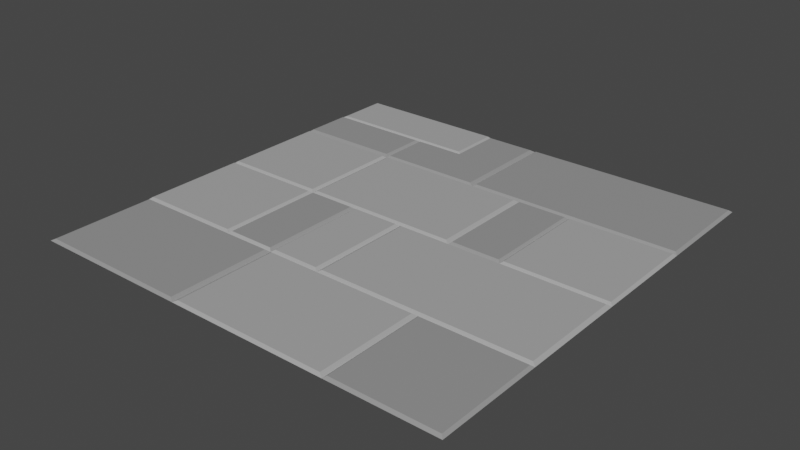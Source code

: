 # Source: Ground_Tile_01.blend  (saved by Blender 3.3.6; exported with 4.5.12 LTS)
import bpy
from mathutils import Matrix  # noqa: F401  (used for matrix-valued properties, if any)

bpy.ops.wm.read_factory_settings(use_empty=True)
scene = bpy.context.scene
scene.name = 'Scene'

# ---- collections
col_collection = bpy.data.collections.new('Collection'); scene.collection.children.link(col_collection)

# ---- materials (node trees are filled in below, after node groups)
mat_x = bpy.data.materials.new('매테리얼')
mat_x.use_transparent_shadow = False
mat_001 = bpy.data.materials.new('매테리얼.001')
mat_001.use_transparent_shadow = False

# ---- material node trees
mat_x.use_nodes = True; mat_x.node_tree.nodes.clear()
_N = mat_x.node_tree.nodes; _L = mat_x.node_tree.links
n0 = _N.new('ShaderNodeBsdfPrincipled'); n0.name = 'Principled BSDF'; n0.location = (10, 300)
n0.distribution = 'GGX'
n0.subsurface_method = 'RANDOM_WALK_SKIN'
n0.inputs[0].default_value = (0.5225, 0.5225, 0.5225, 1.0)
n0.inputs[1].default_value = 0.3
n0.inputs[3].default_value = 1.45
n0.inputs[13].default_value = 0.1
n0.inputs[27].default_value = (0.0, 0.0, 0.0, 1.0)
n0.inputs[28].default_value = 1.0
n1 = _N.new('ShaderNodeOutputMaterial'); n1.name = 'Material Output'; n1.location = (300, 300)
_L.new(n0.outputs[0], n1.inputs[0])
n1.is_active_output = True
mat_001.use_nodes = True; mat_001.node_tree.nodes.clear()
_N = mat_001.node_tree.nodes; _L = mat_001.node_tree.links
n0 = _N.new('ShaderNodeBsdfPrincipled'); n0.name = 'Principled BSDF'; n0.location = (10, 300)
n0.distribution = 'GGX'
n0.subsurface_method = 'RANDOM_WALK_SKIN'
n0.inputs[0].default_value = (0.3931, 0.3931, 0.3931, 1.0)
n0.inputs[1].default_value = 0.3
n0.inputs[3].default_value = 1.45
n0.inputs[13].default_value = 0.1
n0.inputs[27].default_value = (0.0, 0.0, 0.0, 1.0)
n0.inputs[28].default_value = 1.0
n1 = _N.new('ShaderNodeOutputMaterial'); n1.name = 'Material Output'; n1.location = (300, 300)
_L.new(n0.outputs[0], n1.inputs[0])
n1.is_active_output = True

# ---- world
world_world = bpy.data.worlds.new('World'); scene.world = world_world
world_world.use_nodes = True; world_world.node_tree.nodes.clear()
_N = world_world.node_tree.nodes; _L = world_world.node_tree.links
n0 = _N.new('ShaderNodeOutputWorld'); n0.name = 'World Output'; n0.location = (300, 300)
n1 = _N.new('ShaderNodeBackground'); n1.name = 'Background'; n1.location = (10, 300)
n1.inputs[0].default_value = (0.05088, 0.05088, 0.05088, 1.0)
_L.new(n1.outputs[0], n0.inputs[0])
n0.is_active_output = True
world_world.color = (0.05088, 0.05088, 0.05088)
world_world.use_sun_shadow = False
world_world.sun_shadow_jitter_overblur = 0.0

# ---- meshes
me_x = bpy.data.meshes.new('메쉬')
me_x.from_pydata([(500.0, -1.11e-13, -500.0), (0.0, -1.11e-13, -500.0), (500.0, 0.0, 0.0), (0.0, 0.0, 0.0), (250.0, 0.0, 0.0), (250.0, -1.11e-13, -500.0), (500.0, -5.551e-14, -250.0), (250.0, -5.551e-14, -250.0), (0.0, -5.551e-14, -250.0), (500.0, -2.776e-14, -125.0), (250.0, -2.776e-14, -125.0), (0.0, -2.776e-14, -125.0), (500.0, -8.327e-14, -375.0), (250.0, -8.327e-14, -375.0), (0.0, -8.327e-14, -375.0), (500.0, -9.714e-14, -437.5), (250.0, -9.714e-14, -437.5), (0.0, -9.714e-14, -437.5), (375.0, -1.11e-13, -500.0), (375.0, -8.327e-14, -375.0), (375.0, -5.551e-14, -250.0), (375.0, -2.776e-14, -125.0), (375.0, 0.0, 0.0), (312.5, -1.11e-13, -500.0), (312.5, -8.327e-14, -375.0), (312.5, -5.551e-14, -250.0), (312.5, -2.776e-14, -125.0), (312.5, 0.0, 0.0), (125.0, -1.11e-13, -500.0), (125.0, -9.714e-14, -437.5), (125.0, -8.327e-14, -375.0), (125.0, -5.551e-14, -250.0), (125.0, -2.776e-14, -125.0), (125.0, 0.0, 0.0), (187.5, -1.11e-13, -500.0), (187.5, -9.714e-14, -437.5), (187.5, -8.327e-14, -375.0), (187.5, -5.551e-14, -250.0), (187.5, -2.776e-14, -125.0), (187.5, 0.0, 0.0), (496.9, 2.472, -121.9), (378.1, 2.472, -121.9), (378.1, 2.472, -3.125), (496.9, 2.472, -3.125), (496.9, 2.472, -371.9), (378.1, 2.472, -371.9), (378.1, 2.472, -253.1), (496.9, 2.472, -253.1), (248.4, 2.472, -371.9), (189.1, 2.472, -371.9), (129.7, 2.472, -371.9), (129.7, 2.472, -253.1), (189.1, 2.472, -253.1), (248.4, 2.472, -253.1), (307.8, 2.472, -253.1), (307.8, 2.472, -371.9), (375.0, 2.472, -128.1), (314.6, 2.472, -128.1), (495.7, 2.472, -128.1), (495.7, 2.472, -246.9), (375.0, 2.472, -246.9), (314.6, 2.472, -246.9), (254.3, 2.472, -246.9), (254.3, 2.472, -128.1), (246.2, 2.472, -246.9), (191.2, 2.472, -246.9), (191.2, 2.472, -128.1), (246.2, 2.472, -128.1), (496.7, 2.472, -378.1), (375.0, 2.472, -378.1), (496.7, 2.472, -437.5), (496.7, 2.472, -496.9), (375.0, 2.472, -496.9), (314.2, 2.472, -496.9), (253.3, 2.472, -496.9), (253.3, 2.472, -437.5), (253.3, 2.472, -378.1), (314.2, 2.472, -378.1), (187.9, 2.472, -433.5), (128.5, 2.472, -433.5), (128.5, 2.472, -377.7), (187.9, 2.472, -377.7), (245.2, 2.472, -377.7), (245.2, 2.472, -437.1), (245.2, 2.472, -496.5), (187.9, 2.472, -496.5), (372.3, 2.472, -371.9), (372.3, 2.472, -253.1), (315.2, 2.472, -371.9), (315.2, 2.472, -253.1), (370.3, 2.472, -3.125), (310.9, 2.472, -3.125), (370.3, 2.472, -121.9), (310.9, 2.472, -121.9), (251.6, 2.472, -121.9), (192.2, 2.472, -121.9), (192.2, 2.472, -3.125), (251.6, 2.472, -3.125), (121.9, 2.472, -433.4), (121.9, 2.472, -379.1), (3.125, 2.472, -433.4), (3.125, 2.472, -379.1), (121.9, 2.472, -371.9), (121.9, 2.472, -253.1), (3.125, 2.472, -371.9), (3.125, 2.472, -253.1), (121.9, 2.472, -246.9), (121.9, 2.472, -128.1), (3.125, 2.472, -246.9), (3.125, 2.472, -128.1), (182.8, 2.472, -439.1), (123.4, 2.472, -439.1), (182.8, 2.472, -498.4), (123.4, 2.472, -498.4), (4.688, 2.472, -498.4), (4.688, 2.472, -439.1), (183.8, 2.472, -246.9), (183.8, 2.472, -128.1), (128.7, 2.472, -246.9), (128.7, 2.472, -128.1), (182.8, 2.472, -3.125), (123.4, 2.472, -3.125), (182.8, 2.472, -121.9), (123.4, 2.472, -121.9), (4.688, 2.472, -121.9), (4.688, 2.472, -3.125)], [], [(40, 41, 42, 43), (44, 45, 46, 47), (48, 49, 50, 51, 52, 53, 54, 55), (57, 56, 58, 59, 60, 61, 62, 63), (64, 65, 66, 67), (69, 68, 70, 71, 72, 73, 74, 75, 76, 77), (78, 79, 80, 81, 82, 83, 84, 85), (87, 86, 88, 89), (91, 90, 92, 93, 94, 95, 96, 97), (99, 98, 100, 101), (103, 102, 104, 105), (107, 106, 108, 109), (111, 110, 112, 113, 114, 115), (117, 116, 118, 119), (121, 120, 122, 123, 124, 125), (9, 21, 41, 40), (21, 22, 42, 41), (22, 2, 43, 42), (2, 9, 40, 43), (12, 19, 45, 44), (19, 20, 46, 45), (20, 6, 47, 46), (6, 12, 44, 47), (13, 36, 49, 48), (36, 30, 50, 49), (30, 31, 51, 50), (31, 37, 52, 51), (37, 7, 53, 52), (7, 25, 54, 53), (25, 24, 55, 54), (24, 13, 48, 55), (26, 21, 56, 57), (21, 9, 58, 56), (9, 6, 59, 58), (6, 20, 60, 59), (20, 25, 61, 60), (25, 7, 62, 61), (7, 10, 63, 62), (10, 26, 57, 63), (7, 37, 65, 64), (37, 38, 66, 65), (38, 10, 67, 66), (10, 7, 64, 67), (19, 12, 68, 69), (12, 15, 70, 68), (15, 0, 71, 70), (0, 18, 72, 71), (18, 23, 73, 72), (23, 5, 74, 73), (5, 16, 75, 74), (16, 13, 76, 75), (13, 24, 77, 76), (24, 19, 69, 77), (35, 29, 79, 78), (29, 30, 80, 79), (30, 36, 81, 80), (36, 13, 82, 81), (13, 16, 83, 82), (16, 5, 84, 83), (5, 34, 85, 84), (34, 35, 78, 85), (20, 19, 86, 87), (19, 24, 88, 86), (24, 25, 89, 88), (25, 20, 87, 89), (27, 22, 90, 91), (22, 21, 92, 90), (21, 26, 93, 92), (26, 10, 94, 93), (10, 38, 95, 94), (38, 39, 96, 95), (39, 4, 97, 96), (4, 27, 91, 97), (30, 29, 98, 99), (29, 17, 100, 98), (17, 14, 101, 100), (14, 30, 99, 101), (31, 30, 102, 103), (30, 14, 104, 102), (14, 8, 105, 104), (8, 31, 103, 105), (32, 31, 106, 107), (31, 8, 108, 106), (8, 11, 109, 108), (11, 32, 107, 109), (29, 35, 110, 111), (35, 34, 112, 110), (34, 28, 113, 112), (28, 1, 114, 113), (1, 17, 115, 114), (17, 29, 111, 115), (38, 37, 116, 117), (37, 31, 118, 116), (31, 32, 119, 118), (32, 38, 117, 119), (33, 39, 120, 121), (39, 38, 122, 120), (38, 32, 123, 122), (32, 11, 124, 123), (11, 3, 125, 124), (3, 33, 121, 125)])
me_x.polygons.foreach_set('use_smooth', [True] * 101)
me_x.polygons.foreach_set('material_index', [1, 0, 0, 0, 0, 1, 1, 1, 0, 1, 0, 0, 0, 1, 1, 1, 1, 1, 1, 0, 0, 0, 0, 0, 0, 0, 0, 0, 0, 0, 0, 0, 0, 0, 0, 0, 0, 0, 0, 0, 0, 0, 0, 1, 1, 1, 1, 1, 1, 1, 1, 1, 1, 1, 1, 1, 1, 1, 1, 1, 1, 1, 1, 1, 1, 0, 0, 0, 0, 0, 0, 0, 0, 1, 1, 1, 1, 0, 0, 0, 0, 0, 0, 0, 0, 0, 0, 0, 0, 0, 0, 1, 1, 1, 0, 1, 1, 1, 1, 1, 1])
_k = set([(0, 71), (1, 114), (2, 43), (3, 125), (5, 16), (5, 74), (5, 84), (6, 20), (6, 47), (6, 59), (7, 10), (7, 25), (7, 37), (7, 62), (7, 64), (8, 31), (8, 105), (8, 108), (9, 21), (9, 40), (9, 58), (10, 26), (10, 38), (10, 63), (10, 67), (11, 32), (11, 109), (11, 124), (12, 19), (12, 44), (12, 68), (13, 16), (13, 24), (13, 36), (13, 76), (13, 82), (14, 30), (14, 101), (14, 104), (17, 29), (17, 100), (17, 115), (19, 20), (19, 24), (19, 45), (19, 86), (20, 25), (20, 46), (20, 87), (21, 22), (21, 26), (21, 41), (21, 92), (22, 42), (22, 90), (24, 25), (24, 55), (24, 88), (25, 54), (25, 89), (29, 30), (29, 35), (29, 79), (29, 98), (30, 31), (30, 36), (30, 50), (30, 80), (30, 99), (30, 102), (31, 32), (31, 37), (31, 51), (31, 103), (31, 106), (31, 118), (32, 38), (32, 107), (32, 119), (34, 35), (34, 85), (34, 112), (35, 78), (35, 110), (37, 38), (37, 65), (37, 116), (38, 39), (38, 66), (38, 95), (38, 117), (38, 122), (39, 96), (39, 120), (40, 41), (40, 43), (41, 42), (42, 43), (44, 45), (44, 47), (45, 46), (46, 47), (48, 49), (48, 55), (49, 50), (50, 51), (51, 52), (52, 53), (53, 54), (54, 55), (56, 57), (56, 58), (57, 63), (58, 59), (59, 60), (60, 61), (61, 62), (62, 63), (64, 65), (64, 67), (65, 66), (66, 67), (68, 69), (68, 70), (69, 77), (70, 71), (71, 72), (72, 73), (73, 74), (74, 75), (75, 76), (76, 77), (78, 79), (78, 85), (79, 80), (80, 81), (81, 82), (82, 83), (83, 84), (84, 85), (86, 87), (86, 88), (87, 89), (88, 89), (90, 91), (90, 92), (91, 97), (92, 93), (93, 94), (94, 95), (95, 96), (96, 97), (98, 99), (98, 100), (99, 101), (100, 101), (102, 103), (102, 104), (103, 105), (104, 105), (106, 107), (106, 108), (107, 109), (108, 109), (110, 111), (110, 112), (111, 115), (112, 113), (113, 114), (114, 115), (116, 117), (116, 118), (117, 119), (118, 119), (120, 121), (120, 122), (121, 125), (122, 123), (123, 124), (124, 125)])
me_x.attributes.new('sharp_edge', 'BOOLEAN', 'EDGE').data.foreach_set('value', [ (min(e.vertices), max(e.vertices)) in _k for e in me_x.edges])
_uv = me_x.uv_layers.new(name='map1')
_uv.uv.foreach_set('vector', [0.1, 0.2793, 0.1, 0.2793, 0.1, 0.2793, 0.1, 0.2793, 0.1004, 0.3048, 0.1004, 0.3048, 0.1004, 0.3048, 0.1004, 0.3048, 0.1004, 0.3048, 0.1004, 0.3048, 0.1004, 0.3048, 0.1004, 0.3048, 0.1004, 0.3048, 0.1004, 0.3048, 0.1004, 0.3048, 0.1004, 0.3048, 0.1004, 0.3048, 0.1004, 0.3048, 0.1004, 0.3048, 0.1004, 0.3048, 0.1004, 0.3048, 0.1004, 0.3048, 0.1004, 0.3048, 0.1004, 0.3048, 0.1004, 0.3048, 0.1004, 0.3048, 0.1004, 0.3048, 0.1004, 0.3048, 0.1, 0.2793, 0.1, 0.2793, 0.1, 0.2793, 0.1, 0.2793, 0.1, 0.2793, 0.1, 0.2793, 0.1, 0.2793, 0.1, 0.2793, 0.1, 0.2793, 0.1, 0.2793, 0.1, 0.2793, 0.1, 0.2793, 0.1, 0.2793, 0.1, 0.2793, 0.1, 0.2793, 0.1, 0.2793, 0.1, 0.2793, 0.1, 0.2793, 0.1, 0.2793, 0.1, 0.2793, 0.1, 0.2793, 0.1, 0.2793, 0.1004, 0.3048, 0.1004, 0.3048, 0.1004, 0.3048, 0.1004, 0.3048, 0.1004, 0.3048, 0.1004, 0.3048, 0.1004, 0.3048, 0.1004, 0.3048, 0.1, 0.2793, 0.1, 0.2793, 0.1, 0.2793, 0.1, 0.2793, 0.1004, 0.3048, 0.1004, 0.3048, 0.1004, 0.3048, 0.1004, 0.3048, 0.1004, 0.3048, 0.1004, 0.3048, 0.1004, 0.3048, 0.1004, 0.3048, 0.1004, 0.3048, 0.1004, 0.3048, 0.1004, 0.3048, 0.1004, 0.3048, 0.1004, 0.3048, 0.1004, 0.3048, 0.1, 0.2793, 0.1, 0.2793, 0.1, 0.2793, 0.1, 0.2793, 0.1, 0.2793, 0.1, 0.2793, 0.1, 0.2793, 0.1, 0.2793, 0.1, 0.2793, 0.1, 0.2793, 0.1004, 0.2527, 0.1004, 0.2527, 0.1004, 0.2527, 0.1004, 0.2527, 0.1004, 0.2527, 0.1004, 0.2527, 0.1004, 0.2527, 0.1004, 0.2527, 0.1004, 0.2527, 0.1004, 0.2527, 0.1004, 0.2527, 0.1004, 0.2527, 0.1004, 0.2527, 0.1004, 0.2527, 0.1004, 0.2527, 0.1004, 0.2527, 0.1004, 0.2527, 0.1004, 0.2527, 0.1004, 0.2527, 0.1004, 0.2527, 0.1004, 0.2527, 0.1004, 0.2527, 0.1004, 0.2527, 0.1004, 0.2527, 0.1004, 0.2527, 0.1004, 0.2527, 0.1004, 0.2527, 0.1004, 0.2527, 0.1004, 0.2527, 0.1004, 0.2527, 0.1004, 0.2527, 0.1004, 0.2527, 0.1004, 0.2527, 0.1004, 0.2527, 0.1004, 0.2527, 0.1004, 0.2527, 0.1004, 0.2527, 0.1004, 0.2527, 0.1004, 0.2527, 0.1004, 0.2527, 0.1004, 0.2527, 0.1004, 0.2527, 0.1004, 0.2527, 0.1004, 0.2527, 0.1004, 0.2527, 0.1004, 0.2527, 0.1004, 0.2527, 0.1004, 0.2527, 0.1004, 0.2527, 0.1004, 0.2527, 0.1004, 0.2527, 0.1004, 0.2527, 0.1004, 0.2527, 0.1004, 0.2527, 0.1004, 0.2527, 0.1004, 0.2527, 0.1004, 0.2527, 0.1004, 0.2527, 0.1004, 0.2527, 0.1004, 0.2527, 0.1004, 0.2527, 0.1004, 0.2527, 0.1004, 0.2527, 0.1004, 0.2527, 0.1004, 0.2527, 0.1004, 0.2527, 0.1004, 0.2527, 0.1004, 0.2527, 0.1004, 0.2527, 0.1004, 0.2527, 0.1004, 0.2527, 0.1004, 0.2527, 0.1004, 0.2527, 0.1004, 0.2527, 0.1004, 0.2527, 0.1004, 0.2527, 0.1004, 0.2527, 0.1004, 0.2527, 0.1004, 0.2527, 0.1004, 0.2527, 0.1004, 0.2527, 0.1004, 0.2527, 0.1004, 0.2527, 0.1004, 0.2527, 0.1004, 0.2527, 0.1004, 0.2527, 0.1004, 0.2527, 0.1004, 0.2527, 0.1004, 0.2527, 0.1004, 0.2527, 0.1004, 0.2527, 0.1004, 0.2527, 0.1004, 0.2527, 0.1004, 0.2527, 0.1004, 0.2527, 0.1004, 0.2527, 0.1004, 0.2527, 0.1004, 0.2527, 0.1004, 0.2527, 0.1004, 0.2527, 0.1004, 0.2527, 0.1004, 0.2527, 0.1004, 0.2527, 0.1004, 0.2527, 0.1004, 0.2527, 0.1004, 0.2527, 0.1004, 0.2527, 0.1004, 0.2527, 0.1004, 0.2527, 0.1004, 0.2527, 0.1004, 0.2527, 0.1004, 0.2527, 0.1004, 0.2527, 0.1004, 0.2527, 0.1004, 0.2527, 0.1004, 0.2527, 0.1004, 0.2527, 0.1004, 0.2527, 0.1004, 0.2527, 0.1004, 0.2527, 0.1004, 0.2527, 0.1004, 0.2527, 0.1004, 0.2527, 0.1004, 0.2527, 0.1004, 0.2527, 0.1004, 0.2527, 0.1004, 0.2527, 0.1004, 0.2527, 0.1004, 0.2527, 0.1004, 0.2527, 0.1004, 0.2527, 0.1004, 0.2527, 0.1004, 0.2527, 0.1004, 0.2527, 0.1004, 0.2527, 0.1004, 0.2527, 0.1004, 0.2527, 0.1004, 0.2527, 0.1004, 0.2527, 0.1004, 0.2527, 0.1004, 0.2527, 0.1004, 0.2527, 0.1004, 0.2527, 0.1004, 0.2527, 0.1004, 0.2527, 0.1004, 0.2527, 0.1004, 0.2527, 0.1004, 0.2527, 0.1004, 0.2527, 0.1004, 0.2527, 0.1004, 0.2527, 0.1004, 0.2527, 0.1004, 0.2527, 0.1004, 0.2527, 0.1004, 0.2527, 0.1004, 0.2527, 0.1004, 0.2527, 0.1004, 0.2527, 0.1004, 0.2527, 0.1004, 0.2527, 0.1004, 0.2527, 0.1004, 0.2527, 0.1004, 0.2527, 0.1004, 0.2527, 0.1004, 0.2527, 0.1004, 0.2527, 0.1004, 0.2527, 0.1004, 0.2527, 0.1004, 0.2527, 0.1004, 0.2527, 0.1004, 0.2527, 0.1004, 0.2527, 0.1004, 0.2527, 0.1004, 0.2527, 0.1004, 0.2527, 0.1004, 0.2527, 0.1004, 0.2527, 0.1004, 0.2527, 0.1004, 0.2527, 0.1004, 0.2527, 0.1004, 0.2527, 0.1004, 0.2527, 0.1004, 0.2527, 0.1004, 0.2527, 0.1004, 0.2527, 0.1004, 0.2527, 0.1004, 0.2527, 0.1004, 0.2527, 0.1004, 0.2527, 0.1004, 0.2527, 0.1004, 0.2527, 0.1004, 0.2527, 0.1004, 0.2527, 0.1004, 0.2527, 0.1004, 0.2527, 0.1004, 0.2527, 0.1004, 0.2527, 0.1004, 0.2527, 0.1004, 0.2527, 0.1004, 0.2527, 0.1004, 0.2527, 0.1004, 0.2527, 0.1004, 0.2527, 0.1004, 0.2527, 0.1004, 0.2527, 0.1004, 0.2527, 0.1004, 0.2527, 0.1004, 0.2527, 0.1004, 0.2527, 0.1004, 0.2527, 0.1004, 0.2527, 0.1004, 0.2527, 0.1004, 0.2527, 0.1004, 0.2527, 0.1004, 0.2527, 0.1004, 0.2527, 0.1004, 0.2527, 0.1004, 0.2527, 0.1004, 0.2527, 0.1004, 0.2527, 0.1004, 0.2527, 0.1004, 0.2527, 0.1004, 0.2527, 0.1004, 0.2527, 0.1004, 0.2527, 0.1004, 0.2527, 0.1004, 0.2527, 0.1004, 0.2527, 0.1004, 0.2527, 0.1004, 0.2527, 0.1004, 0.2527, 0.1004, 0.2527, 0.1004, 0.2527, 0.1004, 0.2527, 0.1004, 0.2527, 0.1004, 0.2527, 0.1004, 0.2527, 0.1004, 0.2527, 0.1004, 0.2527, 0.1004, 0.2527, 0.1004, 0.2527, 0.1004, 0.2527, 0.1004, 0.2527, 0.1004, 0.2527, 0.1004, 0.2527, 0.1004, 0.2527, 0.1004, 0.2527, 0.1004, 0.2527, 0.1004, 0.2527, 0.1004, 0.2527, 0.1004, 0.2527, 0.1004, 0.2527, 0.1004, 0.2527, 0.1004, 0.2527, 0.1004, 0.2527, 0.1004, 0.2527, 0.1004, 0.2527, 0.1004, 0.2527, 0.1004, 0.2527, 0.1004, 0.2527, 0.1004, 0.2527, 0.1004, 0.2527, 0.1004, 0.2527, 0.1004, 0.2527, 0.1004, 0.2527, 0.1004, 0.2527, 0.1004, 0.2527, 0.1004, 0.2527, 0.1004, 0.2527, 0.1004, 0.2527, 0.1004, 0.2527, 0.1004, 0.2527, 0.1004, 0.2527, 0.1004, 0.2527, 0.1004, 0.2527, 0.1004, 0.2527, 0.1004, 0.2527, 0.1004, 0.2527, 0.1004, 0.2527, 0.1004, 0.2527, 0.1004, 0.2527, 0.1004, 0.2527, 0.1004, 0.2527, 0.1004, 0.2527, 0.1004, 0.2527, 0.1004, 0.2527, 0.1004, 0.2527, 0.1004, 0.2527, 0.1004, 0.2527, 0.1004, 0.2527, 0.1004, 0.2527, 0.1004, 0.2527, 0.1004, 0.2527, 0.1004, 0.2527, 0.1004, 0.2527, 0.1004, 0.2527, 0.1004, 0.2527, 0.1004, 0.2527, 0.1004, 0.2527, 0.1004, 0.2527, 0.1004, 0.2527, 0.1004, 0.2527, 0.1004, 0.2527, 0.1004, 0.2527, 0.1004, 0.2527, 0.1004, 0.2527, 0.1004, 0.2527, 0.1004, 0.2527, 0.1004, 0.2527, 0.1004, 0.2527, 0.1004, 0.2527, 0.1004, 0.2527, 0.1004, 0.2527, 0.1004, 0.2527, 0.1004, 0.2527, 0.1004, 0.2527, 0.1004, 0.2527, 0.1004, 0.2527, 0.1004, 0.2527, 0.1004, 0.2527, 0.1004, 0.2527, 0.1004, 0.2527, 0.1004, 0.2527, 0.1004, 0.2527, 0.1004, 0.2527, 0.1004, 0.2527, 0.1004, 0.2527, 0.1004, 0.2527, 0.1004, 0.2527, 0.1004, 0.2527, 0.1004, 0.2527, 0.1004, 0.2527, 0.1004, 0.2527, 0.1004, 0.2527, 0.1004, 0.2527, 0.1004, 0.2527, 0.1004, 0.2527, 0.1004, 0.2527, 0.1004, 0.2527, 0.1004, 0.2527, 0.1004, 0.2527, 0.1004, 0.2527, 0.1004, 0.2527, 0.1004, 0.2527])
me_x.materials.append(mat_x)
me_x.materials.append(mat_001)
me_x.update()
me_x.normals_split_custom_set([tuple(v) for v in zip(*[iter([0.0, 1.0, 0.0, 0.0, 1.0, 0.0, 0.0, 1.0, 0.0, 0.0, 1.0, 0.0, 0.0, 1.0, 0.0, 0.0, 1.0, 0.0, 0.0, 1.0, 0.0, 0.0, 1.0, 0.0, 0.0, 1.0, 1.443e-09, 0.0, 1.0, 1.443e-09, 0.0, 1.0, 1.443e-09, 0.0, 1.0, 1.443e-09, 0.0, 1.0, 1.443e-09, 0.0, 1.0, 1.443e-09, 0.0, 1.0, 1.443e-09, 0.0, 1.0, 1.443e-09, 0.0, 1.0, 5.322e-10, 0.0, 1.0, 5.322e-10, 0.0, 1.0, 5.322e-10, 0.0, 1.0, 5.322e-10, 0.0, 1.0, 5.322e-10, 0.0, 1.0, 5.322e-10, 0.0, 1.0, 5.322e-10, 0.0, 1.0, 5.322e-10, 0.0, 1.0, 0.0, 0.0, 1.0, 0.0, 0.0, 1.0, 0.0, 0.0, 1.0, 0.0, 0.0, 1.0, 0.0, 0.0, 1.0, 0.0, 0.0, 1.0, 0.0, 0.0, 1.0, 0.0, 0.0, 1.0, 0.0, 0.0, 1.0, 0.0, 0.0, 1.0, 0.0, 0.0, 1.0, 0.0, 0.0, 1.0, 0.0, 0.0, 1.0, 0.0, 0.0, 1.0, 0.0, 0.0, 1.0, 0.0, 0.0, 1.0, 0.0, 0.0, 1.0, 0.0, 0.0, 1.0, 0.0, 0.0, 1.0, 0.0, 0.0, 1.0, 0.0, 0.0, 1.0, 0.0, 0.0, 1.0, 0.0, 0.0, 1.0, 0.0, 0.0, 1.0, 0.0, 0.0, 1.0, 0.0, 0.0, 1.0, 0.0, 0.0, 1.0, 0.0, 0.0, 1.0, 0.0, 0.0, 1.0, 0.0, 0.0, 1.0, 0.0, 0.0, 1.0, 0.0, 0.0, 1.0, 0.0, 0.0, 1.0, 0.0, 0.0, 1.0, 0.0, 0.0, 1.0, 0.0, 0.0, 1.0, 0.0, 0.0, 1.0, 0.0, 0.0, 1.0, 0.0, 0.0, 1.0, 0.0, 0.0, 1.0, 0.0, 0.0, 1.0, 0.0, 0.0, 1.0, 0.0, 0.0, 1.0, 0.0, 0.0, 1.0, 0.0, 0.0, 1.0, 0.0, 0.0, 1.0, -2.886e-09, 0.0, 1.0, -2.886e-09, 0.0, 1.0, -2.886e-09, 0.0, 1.0, -2.886e-09, 0.0, 1.0, -2.886e-09, 0.0, 1.0, -2.886e-09, 0.0, 1.0, 0.0, 0.0, 1.0, 0.0, 0.0, 1.0, 0.0, 0.0, 1.0, 0.0, 0.0, 1.0, -1.443e-09, 0.0, 1.0, -1.443e-09, 0.0, 1.0, -1.443e-09, 0.0, 1.0, -1.443e-09, 0.0, 1.0, -1.443e-09, 0.0, 1.0, -1.443e-09, 0.0, 0.7843, -0.6204, 0.0, 0.7843, -0.6204, 0.0, 0.7843, -0.6204, 0.0, 0.7843, -0.6204, -0.6204, 0.7843, 0.0, -0.6204, 0.7843, 0.0, -0.6204, 0.7843, 0.0, -0.6204, 0.7843, 0.0, 0.0, 0.7843, 0.6204, 0.0, 0.7843, 0.6204, 0.0, 0.7843, 0.6204, 0.0, 0.7843, 0.6204, 0.6204, 0.7843, 0.0, 0.6204, 0.7843, 0.0, 0.6204, 0.7843, 0.0, 0.6204, 0.7843, 0.0, 0.0, 0.7843, -0.6204, 0.0, 0.7843, -0.6204, 0.0, 0.7843, -0.6204, 0.0, 0.7843, -0.6204, -0.6204, 0.7843, 0.0, -0.6204, 0.7843, 0.0, -0.6204, 0.7843, 0.0, -0.6204, 0.7843, 0.0, 0.0, 0.7843, 0.6204, 0.0, 0.7843, 0.6204, 0.0, 0.7843, 0.6204, 0.0, 0.7843, 0.6204, 0.6204, 0.7843, 0.0, 0.6204, 0.7843, 0.0, 0.6204, 0.7843, 0.0, 0.6204, 0.7843, 0.0, 0.0, 0.7843, -0.6204, 0.0, 0.7843, -0.6204, 0.0, 0.7843, -0.6204, 0.0, 0.7843, -0.6204, 0.0, 0.7843, -0.6204, 0.0, 0.7843, -0.6204, 0.0, 0.7843, -0.6204, 0.0, 0.7843, -0.6204, -0.4665, 0.8845, 0.0, -0.4665, 0.8845, 0.0, -0.4665, 0.8845, 0.0, -0.4665, 0.8845, 0.0, 0.0, 0.7843, 0.6204, 0.0, 0.7843, 0.6204, 0.0, 0.7843, 0.6204, 0.0, 0.7843, 0.6204, 0.0, 0.7843, 0.6204, 0.0, 0.7843, 0.6204, 0.0, 0.7843, 0.6204, 0.0, 0.7843, 0.6204, 0.0, 0.7843, 0.6204, 0.0, 0.7843, 0.6204, 0.0, 0.7843, 0.6204, 0.0, 0.7843, 0.6204, 0.4665, 0.8845, 0.0, 0.4665, 0.8845, 0.0, 0.4665, 0.8845, 0.0, 0.4665, 0.8845, 0.0, 0.0, 0.7843, -0.6204, 0.0, 0.7843, -0.6204, 0.0, 0.7843, -0.6204, 0.0, 0.7843, -0.6204, 0.0, 0.7843, 0.6204, 0.0, 0.7843, 0.6204, 0.0, 0.7843, 0.6204, 0.0, 0.7843, 0.6204, 0.0, 0.7843, 0.6204, 0.0, 0.7843, 0.6204, 0.0, 0.7843, 0.6204, 0.0, 0.7843, 0.6204, 0.4999, 0.8661, 0.0, 0.4999, 0.8661, 0.0, 0.4999, 0.8661, 0.0, 0.4999, 0.8661, 0.0, 0.0, 0.7843, -0.6204, 0.0, 0.7843, -0.6204, 0.0, 0.7843, -0.6204, 0.0, 0.7843, -0.6204, 0.0, 0.7843, -0.6204, 0.0, 0.7843, -0.6204, 0.0, 0.7843, -0.6204, 0.0, 0.7843, -0.6204, 0.0, 0.7843, -0.6204, 0.0, 0.7843, -0.6204, 0.0, 0.7843, -0.6204, 0.0, 0.7843, -0.6204, -0.4999, 0.8661, 0.0, -0.4999, 0.8661, 0.0, -0.4999, 0.8661, 0.0, -0.4999, 0.8661, 0.0, 0.0, 0.7843, 0.6204, 0.0, 0.7843, 0.6204, 0.0, 0.7843, 0.6204, 0.0, 0.7843, 0.6204, 0.0, 0.7843, -0.6204, 0.0, 0.7843, -0.6204, 0.0, 0.7843, -0.6204, 0.0, 0.7843, -0.6204, -0.5504, 0.8349, 0.0, -0.5504, 0.8349, 0.0, -0.5504, 0.8349, 0.0, -0.5504, 0.8349, 0.0, 0.0, 0.7843, 0.6204, 0.0, 0.7843, 0.6204, 0.0, 0.7843, 0.6204, 0.0, 0.7843, 0.6204, 0.5467, 0.8373, 0.0, 0.5467, 0.8373, 0.0, 0.5467, 0.8373, 0.0, 0.5467, 0.8373, 0.0, 0.0, 0.7843, 0.6204, 0.0, 0.7843, 0.6204, 0.0, 0.7843, 0.6204, 0.0, 0.7843, 0.6204, 0.5955, 0.8033, 0.0, 0.5955, 0.8033, 0.0, 0.5955, 0.8033, 0.0, 0.5955, 0.8033, 0.0, 0.5955, 0.8033, 0.0, 0.5955, 0.8033, 0.0, 0.5955, 0.8033, 0.0, 0.5955, 0.8033, 0.0, 0.0, 0.7843, -0.6204, 0.0, 0.7843, -0.6204, 0.0, 0.7843, -0.6204, 0.0, 0.7843, -0.6204, 0.0, 0.7843, -0.6204, 0.0, 0.7843, -0.6204, 0.0, 0.7843, -0.6204, 0.0, 0.7843, -0.6204, 0.0, 0.7843, -0.6204, 0.0, 0.7843, -0.6204, 0.0, 0.7843, -0.6204, 0.0, 0.7843, -0.6204, -0.5955, 0.8033, 0.0, -0.5955, 0.8033, 0.0, -0.5955, 0.8033, 0.0, -0.5955, 0.8033, 0.0, -0.5955, 0.8033, 0.0, -0.5955, 0.8033, 0.0, -0.5955, 0.8033, 0.0, -0.5955, 0.8033, 0.0, 0.0, 0.7843, 0.6204, 0.0, 0.7843, 0.6204, 0.0, 0.7843, 0.6204, 0.0, 0.7843, 0.6204, 0.0, 0.7843, 0.6204, 0.0, 0.7843, 0.6204, 0.0, 0.7843, 0.6204, 0.0, 0.7843, 0.6204, 0.0, 0.8521, -0.5234, 0.0, 0.8521, -0.5234, 0.0, 0.8521, -0.5234, 0.0, 0.8521, -0.5234, -0.5752, 0.818, 0.0, -0.5752, 0.818, 0.0, -0.5752, 0.818, 0.0, -0.5752, 0.818, 0.0, 0.0, 0.7418, 0.6706, 0.0, 0.7418, 0.6706, 0.0, 0.7418, 0.6706, 0.0, 0.7418, 0.6706, 0.0, 0.7418, 0.6706, 0.0, 0.7418, 0.6706, 0.0, 0.7418, 0.6706, 0.0, 0.7418, 0.6706, 0.4568, 0.8896, 0.0, 0.4568, 0.8896, 0.0, 0.4568, 0.8896, 0.0, 0.4568, 0.8896, 0.0, 0.4568, 0.8896, 0.0, 0.4568, 0.8896, 0.0, 0.4568, 0.8896, 0.0, 0.4568, 0.8896, 0.0, 0.0, 0.818, -0.5752, 0.0, 0.818, -0.5752, 0.0, 0.818, -0.5752, 0.0, 0.818, -0.5752, -0.9877, 0.1561, 0.0, -0.9877, 0.1561, 0.0, -0.9877, 0.1561, 0.0, -0.9877, 0.1561, 0.0, 0.672, 0.7406, 0.0, 0.672, 0.7406, 0.0, 0.672, 0.7406, 0.0, 0.672, 0.7406, 0.0, 0.0, 0.7843, -0.6204, 0.0, 0.7843, -0.6204, 0.0, 0.7843, -0.6204, 0.0, 0.7843, -0.6204, -0.672, 0.7406, 0.0, -0.672, 0.7406, 0.0, -0.672, 0.7406, 0.0, -0.672, 0.7406, 0.0, 0.0, 0.7843, 0.6204, 0.0, 0.7843, 0.6204, 0.0, 0.7843, 0.6204, 0.0, 0.7843, 0.6204, 0.0, 0.7843, 0.6204, 0.0, 0.7843, 0.6204, 0.0, 0.7843, 0.6204, 0.0, 0.7843, 0.6204, 0.4665, 0.8845, 0.0, 0.4665, 0.8845, 0.0, 0.4665, 0.8845, 0.0, 0.4665, 0.8845, 0.0, 0.0, 0.7843, -0.6204, 0.0, 0.7843, -0.6204, 0.0, 0.7843, -0.6204, 0.0, 0.7843, -0.6204, 0.0, 0.7843, -0.6204, 0.0, 0.7843, -0.6204, 0.0, 0.7843, -0.6204, 0.0, 0.7843, -0.6204, 0.0, 0.7843, -0.6204, 0.0, 0.7843, -0.6204, 0.0, 0.7843, -0.6204, 0.0, 0.7843, -0.6204, -0.4665, 0.8845, 0.0, -0.4665, 0.8845, 0.0, -0.4665, 0.8845, 0.0, -0.4665, 0.8845, 0.0, 0.0, 0.7843, 0.6204, 0.0, 0.7843, 0.6204, 0.0, 0.7843, 0.6204, 0.0, 0.7843, 0.6204, 0.0, 0.7843, 0.6204, 0.0, 0.7843, 0.6204, 0.0, 0.7843, 0.6204, 0.0, 0.7843, 0.6204, 0.6204, 0.7843, 0.0, 0.6204, 0.7843, 0.0, 0.6204, 0.7843, 0.0, 0.6204, 0.7843, 0.0, 0.0, 0.8584, -0.513, 0.0, 0.8584, -0.513, 0.0, 0.8584, -0.513, 0.0, 0.8584, -0.513, -0.6204, 0.7843, 0.0, -0.6204, 0.7843, 0.0, -0.6204, 0.7843, 0.0, -0.6204, 0.7843, 0.0, 0.0, 0.8584, 0.513, 0.0, 0.8584, 0.513, 0.0, 0.8584, 0.513, 0.0, 0.8584, 0.513, 0.6204, 0.7843, 0.0, 0.6204, 0.7843, 0.0, 0.6204, 0.7843, 0.0, 0.6204, 0.7843, 0.0, 0.0, 0.7843, -0.6204, 0.0, 0.7843, -0.6204, 0.0, 0.7843, -0.6204, 0.0, 0.7843, -0.6204, -0.6204, 0.7843, 0.0, -0.6204, 0.7843, 0.0, -0.6204, 0.7843, 0.0, -0.6204, 0.7843, 0.0, 0.0, 0.7843, 0.6204, 0.0, 0.7843, 0.6204, 0.0, 0.7843, 0.6204, 0.0, 0.7843, 0.6204, 0.6204, 0.7843, 0.0, 0.6204, 0.7843, 0.0, 0.6204, 0.7843, 0.0, 0.6204, 0.7843, 0.0, 0.0, 0.7843, -0.6204, 0.0, 0.7843, -0.6204, 0.0, 0.7843, -0.6204, 0.0, 0.7843, -0.6204, -0.6204, 0.7843, 0.0, -0.6204, 0.7843, 0.0, -0.6204, 0.7843, 0.0, -0.6204, 0.7843, 0.0, 0.0, 0.7843, 0.6204, 0.0, 0.7843, 0.6204, 0.0, 0.7843, 0.6204, 0.0, 0.7843, 0.6204, 0.0, 0.5343, 0.8453, 0.0, 0.5343, 0.8453, 0.0, 0.5343, 0.8453, 0.0, 0.5343, 0.8453, 0.4665, 0.8845, 0.0, 0.4665, 0.8845, 0.0, 0.4665, 0.8845, 0.0, 0.4665, 0.8845, 0.0, 0.0, 0.5343, -0.8453, 0.0, 0.5343, -0.8453, 0.0, 0.5343, -0.8453, 0.0, 0.5343, -0.8453, 0.0, 0.5343, -0.8453, 0.0, 0.5343, -0.8453, 0.0, 0.5343, -0.8453, 0.0, 0.5343, -0.8453, -0.4665, 0.8845, 0.0, -0.4665, 0.8845, 0.0, -0.4665, 0.8845, 0.0, -0.4665, 0.8845, 0.0, 0.0, 0.5343, 0.8453, 0.0, 0.5343, 0.8453, 0.0, 0.5343, 0.8453, 0.0, 0.5343, 0.8453, 0.5504, 0.8349, 0.0, 0.5504, 0.8349, 0.0, 0.5504, 0.8349, 0.0, 0.5504, 0.8349, 0.0, 0.0, 0.7843, -0.6204, 0.0, 0.7843, -0.6204, 0.0, 0.7843, -0.6204, 0.0, 0.7843, -0.6204, -0.5602, 0.8284, 0.0, -0.5602, 0.8284, 0.0, -0.5602, 0.8284, 0.0, -0.5602, 0.8284, 0.0, 0.0, 0.7843, 0.6204, 0.0, 0.7843, 0.6204, 0.0, 0.7843, 0.6204, 0.0, 0.7843, 0.6204, 0.0, 0.7843, 0.6204, 0.0, 0.7843, 0.6204, 0.0, 0.7843, 0.6204, 0.0, 0.7843, 0.6204, 0.4665, 0.8845, 0.0, 0.4665, 0.8845, 0.0, 0.4665, 0.8845, 0.0, 0.4665, 0.8845, 0.0, 0.0, 0.7843, -0.6204, 0.0, 0.7843, -0.6204, 0.0, 0.7843, -0.6204, 0.0, 0.7843, -0.6204, 0.0, 0.7843, -0.6204, 0.0, 0.7843, -0.6204, 0.0, 0.7843, -0.6204, 0.0, 0.7843, -0.6204, -0.4665, 0.8845, 0.0, -0.4665, 0.8845, 0.0, -0.4665, 0.8845, 0.0, -0.4665, 0.8845, 0.0, 0.0, 0.7843, 0.6204, 0.0, 0.7843, 0.6204, 0.0, 0.7843, 0.6204, 0.0, 0.7843, 0.6204])] * 3)])

# ---- objects
ob_sm_env_ground_tile_03 = bpy.data.objects.new('SM_Env_Ground_Tile_03', me_x)

# ---- transforms, parenting, visibility, modifiers, constraints
ob_sm_env_ground_tile_03.location = (0.0, 0.0, 0.0)
ob_sm_env_ground_tile_03.rotation_euler = (1.571, -0.0, 0.0)
ob_sm_env_ground_tile_03.scale = (0.01, 0.01, 0.01)
ob_sm_env_ground_tile_03.color = (0.8, 0.8, 0.8, 1.0)

# ---- collection membership
col_collection.objects.link(ob_sm_env_ground_tile_03)

# ---- scene / render settings (as saved in the file)
scene.frame_start = 1; scene.frame_end = 250; scene.frame_set(1)
scene.render.engine = 'BLENDER_EEVEE_NEXT'
scene.cycles.sampling_pattern = 'TABULATED_SOBOL'
scene.cycles.use_light_tree = False
scene.view_settings.view_transform = 'Filmic'
bpy.context.view_layer.update()

# ---- added for rendering (the .blend has no active camera and no usable light): camera, sun
cam_auto = bpy.data.cameras.new('AutoCamera')
cam_auto.lens = 50.0
cam_auto.sensor_width = 36.0
cam_auto.clip_end = 1000.0
ob_auto_camera = bpy.data.objects.new('AutoCamera', cam_auto)
scene.collection.objects.link(ob_auto_camera)
ob_auto_camera.location = (9.04237, -5.35084, 5.24625)
ob_auto_camera.rotation_euler = (1.09748, -7.21219e-08, 0.694738)
scene.camera = ob_auto_camera
light_auto_sun = bpy.data.lights.new('AutoSun', 'SUN')
light_auto_sun.energy = 3.0
light_auto_sun.angle = 0.0523599
ob_auto_sun = bpy.data.objects.new('AutoSun', light_auto_sun)
scene.collection.objects.link(ob_auto_sun)
ob_auto_sun.rotation_euler = (0.872665, 0.174533, 0.523599)
bpy.context.view_layer.update()
